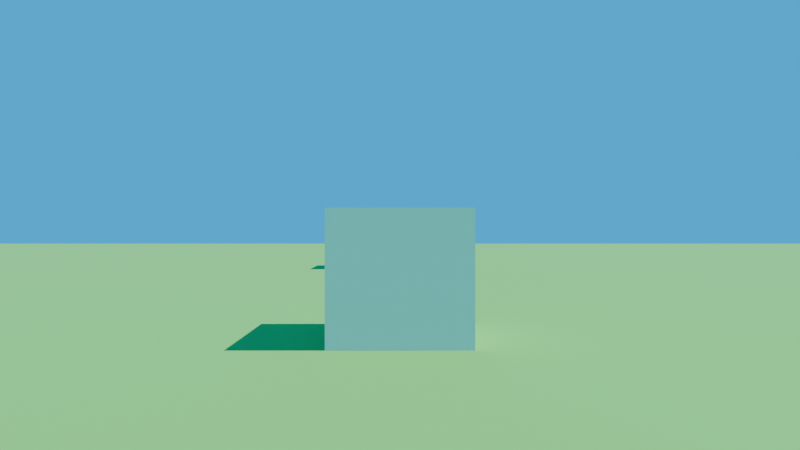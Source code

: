 # Source: TIK_BGE.blend  (saved by Blender 5.0.119; exported with 4.5.12 LTS)
import bpy
from mathutils import Matrix  # noqa: F401  (used for matrix-valued properties, if any)

bpy.ops.wm.read_factory_settings(use_empty=True)
scene = bpy.context.scene
scene.name = 'Scene'

# ---- collections
col_collection = bpy.data.collections.new('Collection'); scene.collection.children.link(col_collection)

# ---- materials (node trees are filled in below, after node groups)
mat_material = bpy.data.materials.new('Material')
mat_material.alpha_threshold = 0.0
mat_material.use_backface_culling_lightprobe_volume = False
mat_material.roughness = 0.5
mat_material.line_color = (0.0, 0.0, 0.0, 1.0)
mat_green = bpy.data.materials.new('Green')
mat_white = bpy.data.materials.new('White')

# ---- material node trees
mat_material.use_nodes = True; mat_material.node_tree.nodes.clear()
_N = mat_material.node_tree.nodes; _L = mat_material.node_tree.links
n0 = _N.new('ShaderNodeOutputMaterial'); n0.name = 'Material Output'; n0.location = (200, 100)
n1 = _N.new('ShaderNodeBsdfPrincipled'); n1.name = 'Principled BSDF'; n1.location = (-200, 100)
_L.new(n1.outputs[0], n0.inputs[0])
n0.is_active_output = True
mat_green.use_nodes = True; mat_green.node_tree.nodes.clear()
_N = mat_green.node_tree.nodes; _L = mat_green.node_tree.links
n0 = _N.new('ShaderNodeBsdfPrincipled'); n0.name = 'Principled BSDF'; n0.location = (-200, 100)
n0.inputs[0].default_value = (0.1329, 0.4699, 0.08983, 1.0)
n0.inputs[2].default_value = 1.0
n1 = _N.new('ShaderNodeOutputMaterial'); n1.name = 'Material Output'; n1.location = (200, 100)
_L.new(n0.outputs[0], n1.inputs[0])
n1.is_active_output = True
mat_white.use_nodes = True; mat_white.node_tree.nodes.clear()
_N = mat_white.node_tree.nodes; _L = mat_white.node_tree.links
n0 = _N.new('ShaderNodeBsdfPrincipled'); n0.name = 'Principled BSDF'; n0.location = (-200, 100)
n0.inputs[0].default_value = (0.2706, 0.2706, 0.2706, 1.0)
n0.inputs[2].default_value = 1.0
n1 = _N.new('ShaderNodeOutputMaterial'); n1.name = 'Material Output'; n1.location = (200, 100)
_L.new(n0.outputs[0], n1.inputs[0])
n1.is_active_output = True

# ---- world
world_world = bpy.data.worlds.new('World'); scene.world = world_world
world_world.use_nodes = True; world_world.node_tree.nodes.clear()
_N = world_world.node_tree.nodes; _L = world_world.node_tree.links
n0 = _N.new('ShaderNodeOutputWorld'); n0.name = 'World Output'; n0.location = (200, 100)
n1 = _N.new('ShaderNodeBackground'); n1.name = 'Background'; n1.location = (-200, 100)
n1.inputs[0].default_value = (0.0, 0.4645, 1.0, 1.0)
_L.new(n1.outputs[0], n0.inputs[0])
n0.is_active_output = True
world_world.color = (0.05088, 0.05088, 0.05088)
world_world.sun_shadow_jitter_overblur = 0.0

# ---- cameras
cam_camera = bpy.data.cameras.new('Camera')
cam_camera.clip_end = 100.0
cam_camera.lens = 25.0
cam_camera.ortho_scale = 7.314

# ---- lights
light_sun = bpy.data.lights.new('Sun', 'SUN')
light_sun.exposure = 1.0
light_sun.energy = 3.0

# ---- meshes
me_cube = bpy.data.meshes.new('Cube')
me_cube.from_pydata([(0.2175, 0.01747, 1.2), (0.04317, 0.04317, -0.5), (0.2175, -0.2175, 1.2), (0.04317, -0.04317, -0.5), (-0.2175, 0.01747, 1.2), (-0.04317, 0.04317, -0.5), (-0.2175, -0.2175, 1.2), (-0.04317, -0.04317, -0.5)], [], [(0, 4, 6, 2), (3, 2, 6, 7), (7, 6, 4, 5), (5, 1, 3, 7), (1, 0, 2, 3), (5, 4, 0, 1)])
_uv = me_cube.uv_layers.new(name='UVMap')
_uv.uv.foreach_set('vector', [0.625, 0.5, 0.875, 0.5, 0.875, 0.75, 0.625, 0.75, 0.375, 0.75, 0.625, 0.75, 0.625, 1.0, 0.375, 1.0, 0.375, 0.0, 0.625, 0.0, 0.625, 0.25, 0.375, 0.25, 0.125, 0.5, 0.375, 0.5, 0.375, 0.75, 0.125, 0.75, 0.375, 0.5, 0.625, 0.5, 0.625, 0.75, 0.375, 0.75, 0.375, 0.25, 0.625, 0.25, 0.625, 0.5, 0.375, 0.5])
me_cube.materials.append(mat_material)
me_cube.use_mirror_vertex_groups = False
me_cube.update()
me_plane = bpy.data.meshes.new('Plane')
me_plane.from_pydata([(-1.0, -1.0, 0.0), (1.0, -1.0, 0.0), (-1.0, 1.0, 0.0), (1.0, 1.0, 0.0)], [], [(0, 1, 3, 2)])
_uv = me_plane.uv_layers.new(name='UVMap')
_uv.uv.foreach_set('vector', [0.0, 0.0, 1.0, 0.0, 1.0, 1.0, 0.0, 1.0])
me_plane.materials.append(mat_green)
me_plane.update()
me_cube_008 = bpy.data.meshes.new('Cube.008')
me_cube_008.from_pydata([(-1.0, -1.0, -1.0), (-1.0, -1.0, 1.0), (-1.0, 1.0, -1.0), (-1.0, 1.0, 1.0), (1.0, -1.0, -1.0), (1.0, -1.0, 1.0), (1.0, 1.0, -1.0), (1.0, 1.0, 1.0), (-7.0, 31.0, -1.0), (-7.0, 31.0, 1.0), (-7.0, 33.0, -1.0), (-7.0, 33.0, 1.0), (-5.0, 31.0, -1.0), (-5.0, 31.0, 1.0), (-5.0, 33.0, -1.0), (-5.0, 33.0, 1.0), (23.0, 26.0, -1.0), (23.0, 26.0, 1.0), (23.0, 28.0, -1.0), (23.0, 28.0, 1.0), (25.0, 26.0, -1.0), (25.0, 26.0, 1.0), (25.0, 28.0, -1.0), (25.0, 28.0, 1.0), (55.0, 42.0, -1.0), (55.0, 42.0, 1.0), (55.0, 44.0, -1.0), (55.0, 44.0, 1.0), (57.0, 42.0, -1.0), (57.0, 42.0, 1.0), (57.0, 44.0, -1.0), (57.0, 44.0, 1.0), (63.0, 0.0, -1.0), (63.0, 0.0, 1.0), (63.0, 2.0, -1.0), (63.0, 2.0, 1.0), (65.0, 0.0, -1.0), (65.0, 0.0, 1.0), (65.0, 2.0, -1.0), (65.0, 2.0, 1.0), (31.0, -17.0, -1.0), (31.0, -17.0, 1.0), (31.0, -15.0, -1.0), (31.0, -15.0, 1.0), (33.0, -17.0, -1.0), (33.0, -17.0, 1.0), (33.0, -15.0, -1.0), (33.0, -15.0, 1.0), (58.0, -35.0, -1.0), (58.0, -35.0, 1.0), (58.0, -33.0, -1.0), (58.0, -33.0, 1.0), (60.0, -35.0, -1.0), (60.0, -35.0, 1.0), (60.0, -33.0, -1.0), (60.0, -33.0, 1.0), (-18.0, -35.0, -1.0), (-18.0, -35.0, 1.0), (-18.0, -33.0, -1.0), (-18.0, -33.0, 1.0), (-16.0, -35.0, -1.0), (-16.0, -35.0, 1.0), (-16.0, -33.0, -1.0), (-16.0, -33.0, 1.0)], [], [(0, 1, 3, 2), (2, 3, 7, 6), (6, 7, 5, 4), (4, 5, 1, 0), (2, 6, 4, 0), (7, 3, 1, 5), (8, 9, 11, 10), (10, 11, 15, 14), (14, 15, 13, 12), (12, 13, 9, 8), (10, 14, 12, 8), (15, 11, 9, 13), (16, 17, 19, 18), (18, 19, 23, 22), (22, 23, 21, 20), (20, 21, 17, 16), (18, 22, 20, 16), (23, 19, 17, 21), (24, 25, 27, 26), (26, 27, 31, 30), (30, 31, 29, 28), (28, 29, 25, 24), (26, 30, 28, 24), (31, 27, 25, 29), (32, 33, 35, 34), (34, 35, 39, 38), (38, 39, 37, 36), (36, 37, 33, 32), (34, 38, 36, 32), (39, 35, 33, 37), (40, 41, 43, 42), (42, 43, 47, 46), (46, 47, 45, 44), (44, 45, 41, 40), (42, 46, 44, 40), (47, 43, 41, 45), (48, 49, 51, 50), (50, 51, 55, 54), (54, 55, 53, 52), (52, 53, 49, 48), (50, 54, 52, 48), (55, 51, 49, 53), (56, 57, 59, 58), (58, 59, 63, 62), (62, 63, 61, 60), (60, 61, 57, 56), (58, 62, 60, 56), (63, 59, 57, 61)])
_uv = me_cube_008.uv_layers.new(name='UVMap')
_uv.uv.foreach_set('vector', [0.375, 0.0, 0.625, 0.0, 0.625, 0.25, 0.375, 0.25, 0.375, 0.25, 0.625, 0.25, 0.625, 0.5, 0.375, 0.5, 0.375, 0.5, 0.625, 0.5, 0.625, 0.75, 0.375, 0.75, 0.375, 0.75, 0.625, 0.75, 0.625, 1.0, 0.375, 1.0, 0.125, 0.5, 0.375, 0.5, 0.375, 0.75, 0.125, 0.75, 0.625, 0.5, 0.875, 0.5, 0.875, 0.75, 0.625, 0.75, 0.375, 0.0, 0.625, 0.0, 0.625, 0.25, 0.375, 0.25, 0.375, 0.25, 0.625, 0.25, 0.625, 0.5, 0.375, 0.5, 0.375, 0.5, 0.625, 0.5, 0.625, 0.75, 0.375, 0.75, 0.375, 0.75, 0.625, 0.75, 0.625, 1.0, 0.375, 1.0, 0.125, 0.5, 0.375, 0.5, 0.375, 0.75, 0.125, 0.75, 0.625, 0.5, 0.875, 0.5, 0.875, 0.75, 0.625, 0.75, 0.375, 0.0, 0.625, 0.0, 0.625, 0.25, 0.375, 0.25, 0.375, 0.25, 0.625, 0.25, 0.625, 0.5, 0.375, 0.5, 0.375, 0.5, 0.625, 0.5, 0.625, 0.75, 0.375, 0.75, 0.375, 0.75, 0.625, 0.75, 0.625, 1.0, 0.375, 1.0, 0.125, 0.5, 0.375, 0.5, 0.375, 0.75, 0.125, 0.75, 0.625, 0.5, 0.875, 0.5, 0.875, 0.75, 0.625, 0.75, 0.375, 0.0, 0.625, 0.0, 0.625, 0.25, 0.375, 0.25, 0.375, 0.25, 0.625, 0.25, 0.625, 0.5, 0.375, 0.5, 0.375, 0.5, 0.625, 0.5, 0.625, 0.75, 0.375, 0.75, 0.375, 0.75, 0.625, 0.75, 0.625, 1.0, 0.375, 1.0, 0.125, 0.5, 0.375, 0.5, 0.375, 0.75, 0.125, 0.75, 0.625, 0.5, 0.875, 0.5, 0.875, 0.75, 0.625, 0.75, 0.375, 0.0, 0.625, 0.0, 0.625, 0.25, 0.375, 0.25, 0.375, 0.25, 0.625, 0.25, 0.625, 0.5, 0.375, 0.5, 0.375, 0.5, 0.625, 0.5, 0.625, 0.75, 0.375, 0.75, 0.375, 0.75, 0.625, 0.75, 0.625, 1.0, 0.375, 1.0, 0.125, 0.5, 0.375, 0.5, 0.375, 0.75, 0.125, 0.75, 0.625, 0.5, 0.875, 0.5, 0.875, 0.75, 0.625, 0.75, 0.375, 0.0, 0.625, 0.0, 0.625, 0.25, 0.375, 0.25, 0.375, 0.25, 0.625, 0.25, 0.625, 0.5, 0.375, 0.5, 0.375, 0.5, 0.625, 0.5, 0.625, 0.75, 0.375, 0.75, 0.375, 0.75, 0.625, 0.75, 0.625, 1.0, 0.375, 1.0, 0.125, 0.5, 0.375, 0.5, 0.375, 0.75, 0.125, 0.75, 0.625, 0.5, 0.875, 0.5, 0.875, 0.75, 0.625, 0.75, 0.375, 0.0, 0.625, 0.0, 0.625, 0.25, 0.375, 0.25, 0.375, 0.25, 0.625, 0.25, 0.625, 0.5, 0.375, 0.5, 0.375, 0.5, 0.625, 0.5, 0.625, 0.75, 0.375, 0.75, 0.375, 0.75, 0.625, 0.75, 0.625, 1.0, 0.375, 1.0, 0.125, 0.5, 0.375, 0.5, 0.375, 0.75, 0.125, 0.75, 0.625, 0.5, 0.875, 0.5, 0.875, 0.75, 0.625, 0.75, 0.375, 0.0, 0.625, 0.0, 0.625, 0.25, 0.375, 0.25, 0.375, 0.25, 0.625, 0.25, 0.625, 0.5, 0.375, 0.5, 0.375, 0.5, 0.625, 0.5, 0.625, 0.75, 0.375, 0.75, 0.375, 0.75, 0.625, 0.75, 0.625, 1.0, 0.375, 1.0, 0.125, 0.5, 0.375, 0.5, 0.375, 0.75, 0.125, 0.75, 0.625, 0.5, 0.875, 0.5, 0.875, 0.75, 0.625, 0.75])
me_cube_008.materials.append(mat_white)
me_cube_008.update()
me_camera_holder = bpy.data.meshes.new('Camera Holder')
me_camera_holder.from_pydata([(-0.1539, -0.1539, 1.872), (-0.1539, -0.1539, 2.18), (-0.1539, 0.1539, 1.872), (-0.1539, 0.1539, 2.18), (0.1539, -0.1539, 1.872), (0.1539, -0.1539, 2.18), (0.1539, 0.1539, 1.872), (0.1539, 0.1539, 2.18)], [], [(0, 1, 3, 2), (2, 3, 7, 6), (6, 7, 5, 4), (4, 5, 1, 0), (2, 6, 4, 0), (7, 3, 1, 5)])
_uv = me_camera_holder.uv_layers.new(name='UVMap')
_uv.uv.foreach_set('vector', [0.375, 0.0, 0.625, 0.0, 0.625, 0.25, 0.375, 0.25, 0.375, 0.25, 0.625, 0.25, 0.625, 0.5, 0.375, 0.5, 0.375, 0.5, 0.625, 0.5, 0.625, 0.75, 0.375, 0.75, 0.375, 0.75, 0.625, 0.75, 0.625, 1.0, 0.375, 1.0, 0.125, 0.5, 0.375, 0.5, 0.375, 0.75, 0.125, 0.75, 0.625, 0.5, 0.875, 0.5, 0.875, 0.75, 0.625, 0.75])
me_camera_holder.update()
me_cube_001 = bpy.data.meshes.new('Cube.001')
me_cube_001.from_pydata([(-1.0, -1.0, -1.0), (-1.0, -1.0, 1.0), (-1.0, 1.0, -1.0), (-1.0, 1.0, 1.0), (1.0, -1.0, -1.0), (1.0, -1.0, 1.0), (1.0, 1.0, -1.0), (1.0, 1.0, 1.0)], [], [(0, 1, 3, 2), (2, 3, 7, 6), (6, 7, 5, 4), (4, 5, 1, 0), (2, 6, 4, 0), (7, 3, 1, 5)])
_uv = me_cube_001.uv_layers.new(name='UVMap')
_uv.uv.foreach_set('vector', [0.375, 0.0, 0.625, 0.0, 0.625, 0.25, 0.375, 0.25, 0.375, 0.25, 0.625, 0.25, 0.625, 0.5, 0.375, 0.5, 0.375, 0.5, 0.625, 0.5, 0.625, 0.75, 0.375, 0.75, 0.375, 0.75, 0.625, 0.75, 0.625, 1.0, 0.375, 1.0, 0.125, 0.5, 0.375, 0.5, 0.375, 0.75, 0.125, 0.75, 0.625, 0.5, 0.875, 0.5, 0.875, 0.75, 0.625, 0.75])
me_cube_001.update()

# ---- objects
ob_player = bpy.data.objects.new('Player', me_cube)
ob_camera = bpy.data.objects.new('Camera', cam_camera)
ob_floor = bpy.data.objects.new('Floor', me_plane)
ob_floor_guide = bpy.data.objects.new('Floor Guide', me_cube_008)
ob_sun = bpy.data.objects.new('Sun', light_sun)
ob_player___sound___footsteps = bpy.data.objects.new('Player - Sound - Footsteps', None)
ob_player___sound___running = bpy.data.objects.new('Player - Sound - Running', None)
ob_camera_holder = bpy.data.objects.new('Camera Holder', me_camera_holder)
ob_sound_cube = bpy.data.objects.new('Sound Cube', me_cube_001)

# ---- transforms, parenting, visibility, modifiers, constraints
ob_player.location = (0.0, 0.0, 0.5)
ob_player.lock_rotations_4d = False
ob_player.empty_display_type = 'ARROWS'
ob_player.color = (0.06223, 1.0, 0.07887, 1.0)
ob_player.hide_render = True
ob_player.lineart.crease_threshold = 0.0
ob_camera.parent = ob_camera_holder
ob_camera.location = (0.0, 0.0, 1.69)
ob_camera.rotation_euler = (1.571, -2.22e-16, -2.222e-16)
ob_camera.lock_rotations_4d = False
ob_camera.empty_display_type = 'ARROWS'
ob_camera.color = (0.0, 0.0, 0.0, 0.0)
ob_camera.display_type = 'WIRE'
ob_camera.lineart.crease_threshold = 0.0
ob_floor.location = (0.0, 0.0, 0.0)
ob_floor.scale = (50.0, 50.0, 50.0)
ob_floor_guide.parent = ob_floor
ob_floor_guide.matrix_parent_inverse = Matrix(((0.02, -0.0, 0.0, -0.0), (-0.0, 0.02, -0.0, 0.0), (0.0, -0.0, 0.02, -0.0), (-0.0, 0.0, -0.0, 1.0)))
ob_floor_guide.location = (-25.0, -5.0, 1.0)
ob_sun.location = (0.0, 0.0, 0.0)
ob_sun.rotation_euler = (3.009e-08, 0.6145, 9.482e-08)
ob_player___sound___footsteps.parent = ob_player
ob_player___sound___footsteps.matrix_parent_inverse = Matrix(((1.0, -0.0, 0.0, -0.0), (-0.0, 1.0, -0.0, 0.0), (0.0, -0.0, 1.0, -0.5), (-0.0, 0.0, -0.0, 1.0)))
ob_player___sound___footsteps.location = (0.0, 0.0, 0.4118)
ob_player___sound___footsteps.rotation_euler = (-3.142, 0.0, 0.0)
ob_player___sound___footsteps.track_axis = 'NEG_Z'
ob_player___sound___footsteps.up_axis = 'Y'
ob_player___sound___footsteps.empty_image_offset = (0.0, 0.0)
ob_player___sound___running.parent = ob_player
ob_player___sound___running.matrix_parent_inverse = Matrix(((1.0, -0.0, 0.0, -0.0), (-0.0, 1.0, -0.0, 0.0), (0.0, -0.0, 1.0, -0.5), (-0.0, 0.0, -0.0, 1.0)))
ob_player___sound___running.location = (0.0, 0.0, 0.4118)
ob_player___sound___running.rotation_euler = (-3.142, 0.0, 0.0)
ob_player___sound___running.track_axis = 'NEG_Z'
ob_player___sound___running.up_axis = 'Y'
ob_player___sound___running.empty_image_offset = (0.0, 0.0)
ob_camera_holder.parent = ob_player
ob_camera_holder.matrix_parent_inverse = Matrix(((1.0, -0.0, 0.0, -0.0), (-0.0, 1.0, -0.0, 0.0), (0.0, -0.0, 1.0, -0.5), (-0.0, 0.0, -0.0, 1.0)))
ob_camera_holder.location = (0.0, 0.0, -0.02371)
ob_sound_cube.location = (1.998e-16, 8.376, 0.8997)

# ---- collection membership
col_collection.objects.link(ob_player)
col_collection.objects.link(ob_camera)
col_collection.objects.link(ob_floor)
col_collection.objects.link(ob_floor_guide)
col_collection.objects.link(ob_sun)
col_collection.objects.link(ob_player___sound___footsteps)
col_collection.objects.link(ob_player___sound___running)
col_collection.objects.link(ob_camera_holder)
col_collection.objects.link(ob_sound_cube)

# ---- scene / render settings (as saved in the file)
scene.camera = ob_camera
scene.frame_start = 1; scene.frame_end = 59; scene.frame_set(15)
scene.render.engine = 'BLENDER_EEVEE_NEXT'
scene.render.use_motion_blur = True
scene.render.bake_bias = 0.0
scene.render.bake_samples = 0
scene.cycles.sampling_pattern = 'TABULATED_SOBOL'
scene.eevee.use_volume_custom_range = False
bpy.context.view_layer.update()
